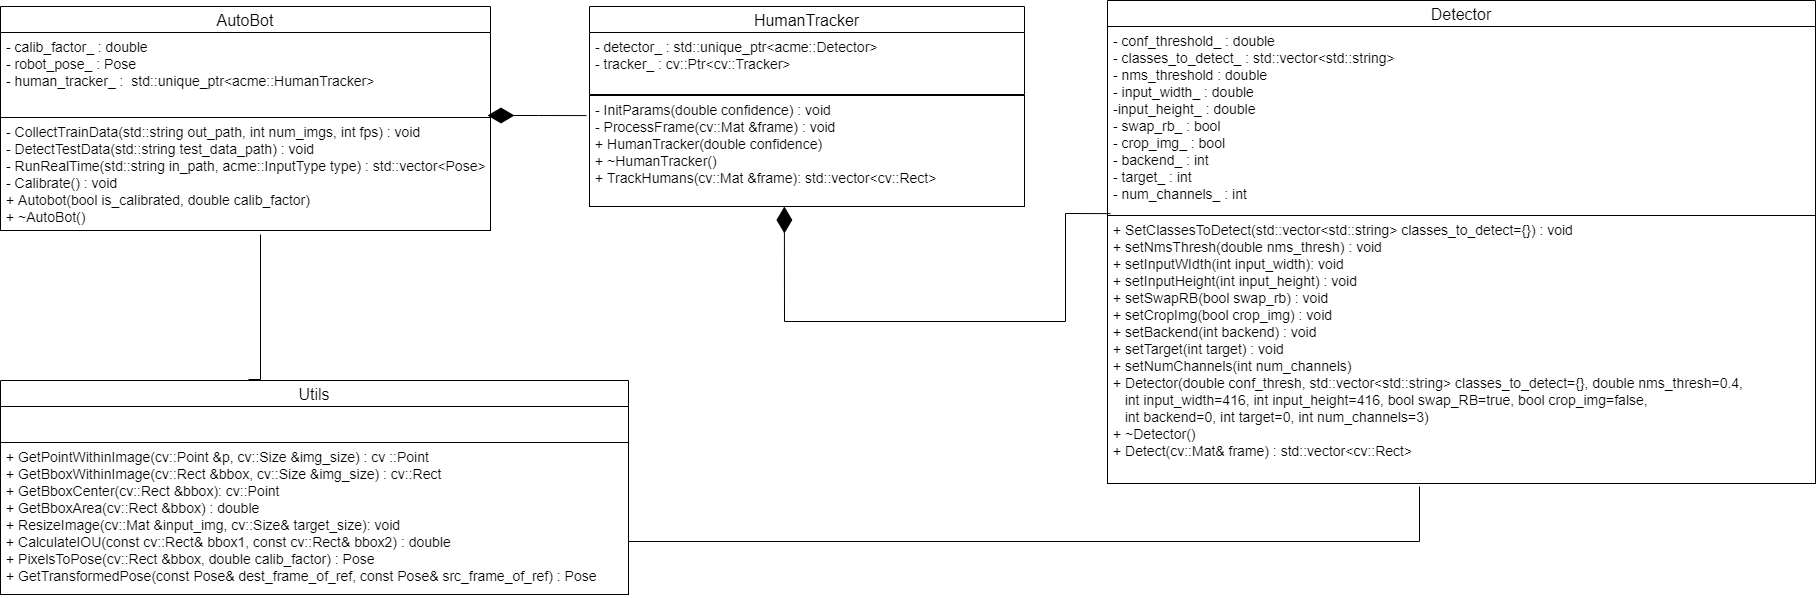

The diagram above was exported from draw.io. Its source (the exported page's mxGraphModel, read from the mxfile embedded in the PNG):
<mxGraphModel dx="3520" dy="2710" grid="0" gridSize="10" guides="1" tooltips="1" connect="1" arrows="1" fold="1" page="1" pageScale="1" pageWidth="850" pageHeight="1400" math="0" shadow="0">
  <root>
    <mxCell id="0" />
    <mxCell id="1" parent="0" />
    <mxCell id="10VH5qGseH3BLl2FPFwQ-5" value="AutoBot" style="swimlane;fontStyle=0;childLayout=stackLayout;horizontal=1;startSize=26;fillColor=none;horizontalStack=0;resizeParent=1;resizeParentMax=0;resizeLast=0;collapsible=1;marginBottom=0;fontSize=16;" vertex="1" parent="1">
      <mxGeometry x="-356" y="-1072" width="490" height="111" as="geometry" />
    </mxCell>
    <mxCell id="10VH5qGseH3BLl2FPFwQ-6" value="- calib_factor_ : double&#10;- robot_pose_ : Pose&#10;- human_tracker_ :  std::unique_ptr&lt;acme::HumanTracker&gt;" style="text;strokeColor=none;fillColor=none;align=left;verticalAlign=top;spacingLeft=4;spacingRight=4;overflow=hidden;rotatable=0;points=[[0,0.5],[1,0.5]];portConstraint=eastwest;fontColor=default;fontSize=14;" vertex="1" parent="10VH5qGseH3BLl2FPFwQ-5">
      <mxGeometry y="26" width="490" height="85" as="geometry" />
    </mxCell>
    <mxCell id="10VH5qGseH3BLl2FPFwQ-7" value="- CollectTrainData(std::string out_path, int num_imgs, int fps) : void&#10;- DetectTestData(std::string test_data_path) : void&#10;- RunRealTime(std::string in_path, acme::InputType type) : std::vector&lt;Pose&gt;&#10;- Calibrate() : void&#10;+ Autobot(bool is_calibrated, double calib_factor)&#10;+ ~AutoBot()" style="text;strokeColor=default;fillColor=none;align=left;verticalAlign=top;spacingLeft=4;spacingRight=4;overflow=hidden;rotatable=0;points=[[0,0.5],[1,0.5]];portConstraint=eastwest;fontSize=14;" vertex="1" parent="1">
      <mxGeometry x="-356" y="-961" width="490" height="113" as="geometry" />
    </mxCell>
    <mxCell id="10VH5qGseH3BLl2FPFwQ-21" value="Text" style="text;html=1;align=center;verticalAlign=middle;resizable=0;points=[];autosize=1;strokeColor=none;fillColor=none;fontSize=14;fontColor=#FFFFFF;" vertex="1" parent="1">
      <mxGeometry x="265" y="-791" width="40" height="20" as="geometry" />
    </mxCell>
    <mxCell id="10VH5qGseH3BLl2FPFwQ-22" value="Utils" style="swimlane;fontStyle=0;childLayout=stackLayout;horizontal=1;startSize=26;fillColor=none;horizontalStack=0;resizeParent=1;resizeParentMax=0;resizeLast=0;collapsible=1;marginBottom=0;fontSize=16;" vertex="1" parent="1">
      <mxGeometry x="-356" y="-698" width="628" height="62" as="geometry" />
    </mxCell>
    <mxCell id="10VH5qGseH3BLl2FPFwQ-24" value="+ GetPointWithinImage(cv::Point &amp;p, cv::Size &amp;img_size) : cv ::Point&#10;+ GetBboxWithinImage(cv::Rect &amp;bbox, cv::Size &amp;img_size) : cv::Rect&#10;+ GetBboxCenter(cv::Rect &amp;bbox): cv::Point&#10;+ GetBboxArea(cv::Rect &amp;bbox) : double&#10;+ ResizeImage(cv::Mat &amp;input_img, cv::Size&amp; target_size): void&#10;+ CalculateIOU(const cv::Rect&amp; bbox1, const cv::Rect&amp; bbox2) : double&#10;+ PixelsToPose(cv::Rect &amp;bbox, double calib_factor) : Pose&#10;+ GetTransformedPose(const Pose&amp; dest_frame_of_ref, const Pose&amp; src_frame_of_ref) : Pose&#10;&#10;&#10;&#10;&#10;" style="text;strokeColor=default;fillColor=none;align=left;verticalAlign=top;spacingLeft=4;spacingRight=4;overflow=hidden;rotatable=0;points=[[0,0.5],[1,0.5]];portConstraint=eastwest;fontSize=14;" vertex="1" parent="1">
      <mxGeometry x="-356" y="-636" width="628" height="152" as="geometry" />
    </mxCell>
    <mxCell id="10VH5qGseH3BLl2FPFwQ-25" value="HumanTracker" style="swimlane;fontStyle=0;childLayout=stackLayout;horizontal=1;startSize=26;fillColor=none;horizontalStack=0;resizeParent=1;resizeParentMax=0;resizeLast=0;collapsible=1;marginBottom=0;fontSize=16;" vertex="1" parent="1">
      <mxGeometry x="233" y="-1072" width="435" height="88" as="geometry" />
    </mxCell>
    <mxCell id="10VH5qGseH3BLl2FPFwQ-26" value="- detector_ : std::unique_ptr&lt;acme::Detector&gt;&#10;- tracker_ : cv::Ptr&lt;cv::Tracker&gt;" style="text;strokeColor=none;fillColor=none;align=left;verticalAlign=top;spacingLeft=4;spacingRight=4;overflow=hidden;rotatable=0;points=[[0,0.5],[1,0.5]];portConstraint=eastwest;fontColor=default;fontSize=14;" vertex="1" parent="10VH5qGseH3BLl2FPFwQ-25">
      <mxGeometry y="26" width="435" height="62" as="geometry" />
    </mxCell>
    <mxCell id="10VH5qGseH3BLl2FPFwQ-27" value="- InitParams(double confidence) : void&#10;- ProcessFrame(cv::Mat &amp;frame) : void&#10;+ HumanTracker(double confidence)&#10;+ ~HumanTracker()&#10;+ TrackHumans(cv::Mat &amp;frame): std::vector&lt;cv::Rect&gt;&#10;" style="text;strokeColor=default;fillColor=none;align=left;verticalAlign=top;spacingLeft=4;spacingRight=4;overflow=hidden;rotatable=0;points=[[0,0.5],[1,0.5]];portConstraint=eastwest;fontSize=14;" vertex="1" parent="1">
      <mxGeometry x="233" y="-983" width="435" height="111" as="geometry" />
    </mxCell>
    <mxCell id="10VH5qGseH3BLl2FPFwQ-28" value="Detector" style="swimlane;fontStyle=0;childLayout=stackLayout;horizontal=1;startSize=26;fillColor=none;horizontalStack=0;resizeParent=1;resizeParentMax=0;resizeLast=0;collapsible=1;marginBottom=0;fontSize=16;" vertex="1" parent="1">
      <mxGeometry x="751" y="-1078" width="708" height="483" as="geometry" />
    </mxCell>
    <mxCell id="10VH5qGseH3BLl2FPFwQ-29" value="- conf_threshold_ : double&#10;- classes_to_detect_ : std::vector&lt;std::string&gt;&#10;- nms_threshold : double&#10;- input_width_ : double&#10;-input_height_ : double&#10;- swap_rb_ : bool&#10;- crop_img_ : bool&#10;- backend_ : int&#10;- target_ : int&#10;- num_channels_ : int&#10;&#10;&#10;&#10;" style="text;strokeColor=none;fillColor=none;align=left;verticalAlign=top;spacingLeft=4;spacingRight=4;overflow=hidden;rotatable=0;points=[[0,0.5],[1,0.5]];portConstraint=eastwest;fontColor=default;fontSize=14;" vertex="1" parent="10VH5qGseH3BLl2FPFwQ-28">
      <mxGeometry y="26" width="708" height="189" as="geometry" />
    </mxCell>
    <mxCell id="10VH5qGseH3BLl2FPFwQ-30" value="+ SetClassesToDetect(std::vector&lt;std::string&gt; classes_to_detect={}) : void&#10;+ setNmsThresh(double nms_thresh) : void &#10;+ setInputWIdth(int input_width): void &#10;+ setInputHeight(int input_height) : void &#10;+ setSwapRB(bool swap_rb) : void &#10;+ setCropImg(bool crop_img) : void &#10;+ setBackend(int backend) : void &#10;+ setTarget(int target) : void &#10;+ setNumChannels(int num_channels)&#10;+ Detector(double conf_thresh, std::vector&lt;std::string&gt; classes_to_detect={}, double nms_thresh=0.4, &#10;   int input_width=416, int input_height=416, bool swap_RB=true, bool crop_img=false, &#10;   int backend=0, int target=0, int num_channels=3)&#10;+ ~Detector()&#10;+ Detect(cv::Mat&amp; frame) : std::vector&lt;cv::Rect&gt;" style="text;strokeColor=default;fillColor=none;align=left;verticalAlign=top;spacingLeft=4;spacingRight=4;overflow=hidden;rotatable=0;points=[[0,0.5],[1,0.5]];portConstraint=eastwest;fontSize=14;" vertex="1" parent="10VH5qGseH3BLl2FPFwQ-28">
      <mxGeometry y="215" width="708" height="268" as="geometry" />
    </mxCell>
    <mxCell id="10VH5qGseH3BLl2FPFwQ-31" value="" style="endArrow=diamondThin;endFill=1;endSize=24;html=1;rounded=0;fontSize=14;fontColor=default;edgeStyle=orthogonalEdgeStyle;exitX=0.004;exitY=-0.007;exitDx=0;exitDy=0;exitPerimeter=0;entryX=0.448;entryY=1;entryDx=0;entryDy=0;entryPerimeter=0;" edge="1" parent="1" source="10VH5qGseH3BLl2FPFwQ-30" target="10VH5qGseH3BLl2FPFwQ-27">
      <mxGeometry width="160" relative="1" as="geometry">
        <mxPoint x="441" y="-696" as="sourcePoint" />
        <mxPoint x="601" y="-696" as="targetPoint" />
        <Array as="points">
          <mxPoint x="709" y="-865" />
          <mxPoint x="709" y="-757" />
          <mxPoint x="428" y="-757" />
        </Array>
      </mxGeometry>
    </mxCell>
    <mxCell id="10VH5qGseH3BLl2FPFwQ-35" value="" style="endArrow=diamondThin;endFill=1;endSize=24;html=1;rounded=0;fontSize=18;fontColor=default;edgeStyle=orthogonalEdgeStyle;exitX=-0.007;exitY=0.181;exitDx=0;exitDy=0;exitPerimeter=0;" edge="1" parent="1" source="10VH5qGseH3BLl2FPFwQ-27">
      <mxGeometry width="160" relative="1" as="geometry">
        <mxPoint x="91" y="-787" as="sourcePoint" />
        <mxPoint x="131" y="-963" as="targetPoint" />
      </mxGeometry>
    </mxCell>
    <mxCell id="10VH5qGseH3BLl2FPFwQ-38" value="" style="endArrow=none;html=1;rounded=0;fontSize=18;fontColor=default;edgeStyle=orthogonalEdgeStyle;" edge="1" parent="1">
      <mxGeometry width="50" height="50" relative="1" as="geometry">
        <mxPoint x="-108" y="-699" as="sourcePoint" />
        <mxPoint x="-96" y="-844" as="targetPoint" />
      </mxGeometry>
    </mxCell>
    <mxCell id="10VH5qGseH3BLl2FPFwQ-39" value="" style="endArrow=none;html=1;rounded=0;fontSize=18;fontColor=default;edgeStyle=orthogonalEdgeStyle;" edge="1" parent="1">
      <mxGeometry width="50" height="50" relative="1" as="geometry">
        <mxPoint x="272" y="-537" as="sourcePoint" />
        <mxPoint x="1063" y="-592" as="targetPoint" />
      </mxGeometry>
    </mxCell>
  </root>
</mxGraphModel>